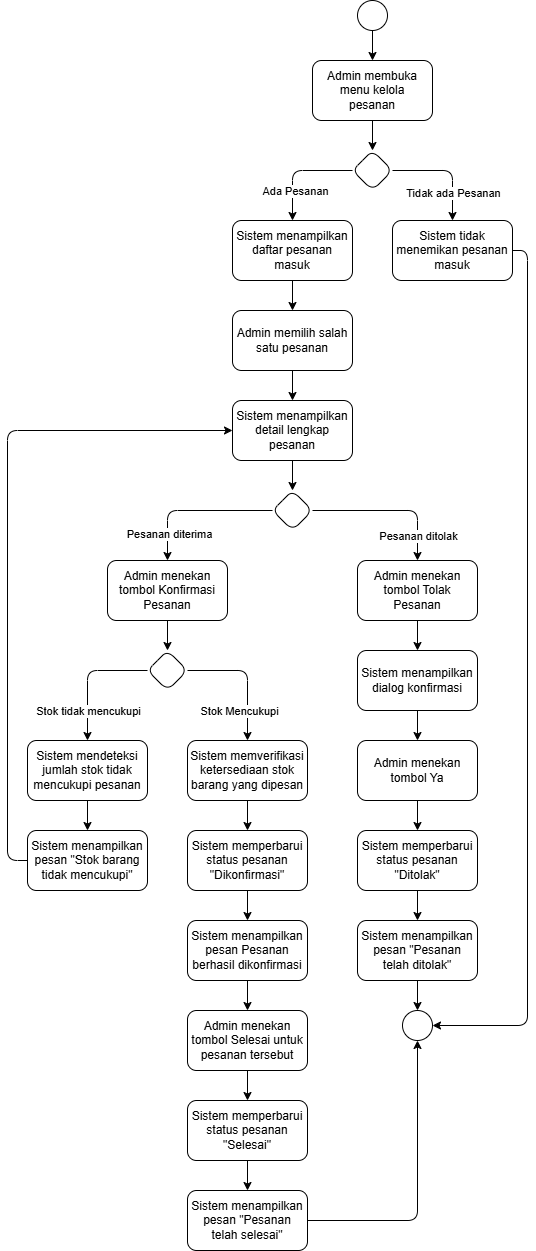

The diagram above was exported from draw.io. Its source (the exported page's mxGraphModel, read from the mxfile embedded in the PNG):
<mxGraphModel dx="1812" dy="1214" grid="1" gridSize="10" guides="1" tooltips="1" connect="1" arrows="1" fold="1" page="1" pageScale="1" pageWidth="850" pageHeight="1100" math="0" shadow="0">
  <root>
    <mxCell id="0" />
    <mxCell id="1" parent="0" />
    <mxCell id="4" value="" style="edgeStyle=none;html=1;" parent="1" source="2" target="3" edge="1">
      <mxGeometry relative="1" as="geometry" />
    </mxCell>
    <mxCell id="2" value="" style="ellipse;whiteSpace=wrap;html=1;aspect=fixed;" parent="1" vertex="1">
      <mxGeometry x="410" y="10" width="30" height="30" as="geometry" />
    </mxCell>
    <mxCell id="6" style="edgeStyle=none;html=1;entryX=0.5;entryY=0;entryDx=0;entryDy=0;" parent="1" source="3" target="5" edge="1">
      <mxGeometry relative="1" as="geometry" />
    </mxCell>
    <mxCell id="3" value="Admin membuka menu kelola pesanan" style="whiteSpace=wrap;html=1;rounded=1;spacingTop=2;spacingLeft=2;spacingBottom=2;spacingRight=2;" parent="1" vertex="1">
      <mxGeometry x="365" y="70" width="120" height="60" as="geometry" />
    </mxCell>
    <mxCell id="8" value="" style="edgeStyle=none;html=1;" parent="1" source="5" target="7" edge="1">
      <mxGeometry relative="1" as="geometry">
        <Array as="points">
          <mxPoint x="345" y="180" />
        </Array>
      </mxGeometry>
    </mxCell>
    <mxCell id="9" value="Ada Pesanan" style="edgeLabel;html=1;align=center;verticalAlign=middle;resizable=0;points=[];" parent="8" vertex="1" connectable="0">
      <mxGeometry x="-0.1361" relative="1" as="geometry">
        <mxPoint x="-10" y="20" as="offset" />
      </mxGeometry>
    </mxCell>
    <mxCell id="40" style="edgeStyle=none;html=1;entryX=0.5;entryY=0;entryDx=0;entryDy=0;" parent="1" source="5" target="39" edge="1">
      <mxGeometry relative="1" as="geometry">
        <Array as="points">
          <mxPoint x="505" y="180" />
        </Array>
      </mxGeometry>
    </mxCell>
    <mxCell id="58" value="Tidak ada Pesanan" style="edgeLabel;html=1;align=center;verticalAlign=middle;resizable=0;points=[];" parent="40" vertex="1" connectable="0">
      <mxGeometry x="0.4876" y="1" relative="1" as="geometry">
        <mxPoint x="-1" as="offset" />
      </mxGeometry>
    </mxCell>
    <mxCell id="5" value="" style="rhombus;whiteSpace=wrap;html=1;rounded=1;" parent="1" vertex="1">
      <mxGeometry x="405" y="160" width="40" height="40" as="geometry" />
    </mxCell>
    <mxCell id="11" value="" style="edgeStyle=none;html=1;" parent="1" source="7" target="10" edge="1">
      <mxGeometry relative="1" as="geometry" />
    </mxCell>
    <mxCell id="7" value="Sistem menampilkan daftar pesanan masuk" style="whiteSpace=wrap;html=1;rounded=1;spacingTop=2;spacingLeft=2;spacingBottom=2;spacingRight=2;" parent="1" vertex="1">
      <mxGeometry x="285" y="230" width="120" height="60" as="geometry" />
    </mxCell>
    <mxCell id="13" value="" style="edgeStyle=none;html=1;" parent="1" source="10" target="12" edge="1">
      <mxGeometry relative="1" as="geometry" />
    </mxCell>
    <mxCell id="10" value="Admin memilih salah satu pesanan" style="whiteSpace=wrap;html=1;rounded=1;spacingTop=2;spacingLeft=2;spacingBottom=2;spacingRight=2;" parent="1" vertex="1">
      <mxGeometry x="285" y="320" width="120" height="60" as="geometry" />
    </mxCell>
    <mxCell id="16" style="edgeStyle=none;html=1;entryX=0.5;entryY=0;entryDx=0;entryDy=0;exitX=0;exitY=0.5;exitDx=0;exitDy=0;" parent="1" source="34" target="15" edge="1">
      <mxGeometry relative="1" as="geometry">
        <mxPoint x="305" y="560" as="sourcePoint" />
        <Array as="points">
          <mxPoint x="220" y="520" />
        </Array>
      </mxGeometry>
    </mxCell>
    <mxCell id="38" value="Pesanan diterima" style="edgeLabel;html=1;align=center;verticalAlign=middle;resizable=0;points=[];" parent="16" vertex="1" connectable="0">
      <mxGeometry x="-0.3185" y="-1" relative="1" as="geometry">
        <mxPoint x="-52" y="24" as="offset" />
      </mxGeometry>
    </mxCell>
    <mxCell id="12" value="Sistem menampilkan detail lengkap pesanan" style="whiteSpace=wrap;html=1;rounded=1;spacingTop=2;spacingLeft=2;spacingBottom=2;spacingRight=2;" parent="1" vertex="1">
      <mxGeometry x="285" y="410" width="120" height="60" as="geometry" />
    </mxCell>
    <mxCell id="18" style="edgeStyle=none;html=1;entryX=0.5;entryY=0;entryDx=0;entryDy=0;" parent="1" source="23" target="17" edge="1">
      <mxGeometry relative="1" as="geometry">
        <Array as="points">
          <mxPoint x="300" y="680" />
        </Array>
      </mxGeometry>
    </mxCell>
    <mxCell id="25" value="Stok Mencukupi" style="edgeLabel;html=1;align=center;verticalAlign=middle;resizable=0;points=[];" parent="18" vertex="1" connectable="0">
      <mxGeometry x="-0.2167" y="-1" relative="1" as="geometry">
        <mxPoint x="1" y="39" as="offset" />
      </mxGeometry>
    </mxCell>
    <mxCell id="15" value="Admin menekan tombol Konfirmasi Pesanan" style="whiteSpace=wrap;html=1;rounded=1;spacingTop=2;spacingLeft=2;spacingBottom=2;spacingRight=2;" parent="1" vertex="1">
      <mxGeometry x="160" y="570" width="120" height="60" as="geometry" />
    </mxCell>
    <mxCell id="20" value="" style="edgeStyle=none;html=1;" parent="1" source="17" target="19" edge="1">
      <mxGeometry relative="1" as="geometry" />
    </mxCell>
    <mxCell id="17" value="Sistem memverifikasi ketersediaan stok barang yang dipesan" style="whiteSpace=wrap;html=1;rounded=1;spacingTop=2;spacingLeft=2;spacingBottom=2;spacingRight=2;" parent="1" vertex="1">
      <mxGeometry x="240" y="750" width="120" height="60" as="geometry" />
    </mxCell>
    <mxCell id="22" value="" style="edgeStyle=none;html=1;" parent="1" source="19" target="21" edge="1">
      <mxGeometry relative="1" as="geometry" />
    </mxCell>
    <mxCell id="19" value="Sistem memperbarui status pesanan&lt;div&gt;&lt;font style=&quot;color: rgb(0, 0, 0);&quot;&gt;&quot;Dikonfirmasi&quot;&lt;/font&gt;&lt;/div&gt;" style="whiteSpace=wrap;html=1;rounded=1;spacingTop=2;spacingLeft=2;spacingBottom=2;spacingRight=2;" parent="1" vertex="1">
      <mxGeometry x="240" y="840" width="120" height="60" as="geometry" />
    </mxCell>
    <mxCell id="60" style="edgeStyle=none;html=1;entryX=0.5;entryY=0;entryDx=0;entryDy=0;" edge="1" parent="1" source="21" target="59">
      <mxGeometry relative="1" as="geometry" />
    </mxCell>
    <mxCell id="21" value="Sistem menampilkan pesan Pesanan berhasil dikonfirmasi" style="whiteSpace=wrap;html=1;rounded=1;spacingTop=2;spacingLeft=2;spacingBottom=2;spacingRight=2;" parent="1" vertex="1">
      <mxGeometry x="240" y="930" width="120" height="60" as="geometry" />
    </mxCell>
    <mxCell id="24" value="" style="edgeStyle=none;html=1;entryX=0.5;entryY=0;entryDx=0;entryDy=0;" parent="1" source="15" target="23" edge="1">
      <mxGeometry relative="1" as="geometry">
        <mxPoint x="260" y="630" as="sourcePoint" />
        <mxPoint x="260" y="750" as="targetPoint" />
      </mxGeometry>
    </mxCell>
    <mxCell id="27" style="edgeStyle=none;html=1;entryX=0.5;entryY=0;entryDx=0;entryDy=0;" parent="1" source="23" target="26" edge="1">
      <mxGeometry relative="1" as="geometry">
        <Array as="points">
          <mxPoint x="140" y="680" />
        </Array>
      </mxGeometry>
    </mxCell>
    <mxCell id="28" value="Stok tidak mencukupi" style="edgeLabel;html=1;align=center;verticalAlign=middle;resizable=0;points=[];" parent="27" vertex="1" connectable="0">
      <mxGeometry x="0.016" relative="1" as="geometry">
        <mxPoint y="34" as="offset" />
      </mxGeometry>
    </mxCell>
    <mxCell id="23" value="" style="rhombus;whiteSpace=wrap;html=1;rounded=1;" parent="1" vertex="1">
      <mxGeometry x="200" y="660" width="40" height="40" as="geometry" />
    </mxCell>
    <mxCell id="30" style="edgeStyle=none;html=1;entryX=0.5;entryY=0;entryDx=0;entryDy=0;" parent="1" source="26" target="29" edge="1">
      <mxGeometry relative="1" as="geometry" />
    </mxCell>
    <mxCell id="26" value="Sistem mendeteksi jumlah stok tidak mencukupi pesanan" style="whiteSpace=wrap;html=1;rounded=1;spacingTop=2;spacingLeft=2;spacingBottom=2;spacingRight=2;" parent="1" vertex="1">
      <mxGeometry x="80" y="750" width="120" height="60" as="geometry" />
    </mxCell>
    <mxCell id="31" style="edgeStyle=none;html=1;entryX=0;entryY=0.5;entryDx=0;entryDy=0;exitX=0;exitY=0.5;exitDx=0;exitDy=0;" parent="1" source="29" target="12" edge="1">
      <mxGeometry relative="1" as="geometry">
        <Array as="points">
          <mxPoint x="60" y="870" />
          <mxPoint x="60" y="440" />
        </Array>
      </mxGeometry>
    </mxCell>
    <mxCell id="29" value="Sistem menampilkan pesan &quot;Stok barang tidak mencukupi&quot;" style="whiteSpace=wrap;html=1;rounded=1;spacingTop=2;spacingLeft=2;spacingBottom=2;spacingRight=2;" parent="1" vertex="1">
      <mxGeometry x="80" y="840" width="120" height="60" as="geometry" />
    </mxCell>
    <mxCell id="33" value="" style="edgeStyle=none;html=1;entryX=0.5;entryY=0;entryDx=0;entryDy=0;" parent="1" source="12" target="34" edge="1">
      <mxGeometry relative="1" as="geometry">
        <mxPoint x="305" y="470" as="sourcePoint" />
        <mxPoint x="305" y="500" as="targetPoint" />
      </mxGeometry>
    </mxCell>
    <mxCell id="36" style="edgeStyle=none;html=1;entryX=0.5;entryY=0;entryDx=0;entryDy=0;" parent="1" source="34" target="35" edge="1">
      <mxGeometry relative="1" as="geometry">
        <Array as="points">
          <mxPoint x="470" y="520" />
        </Array>
      </mxGeometry>
    </mxCell>
    <mxCell id="37" value="Pesanan ditolak" style="edgeLabel;html=1;align=center;verticalAlign=middle;resizable=0;points=[];" parent="36" vertex="1" connectable="0">
      <mxGeometry x="-0.2119" y="-1" relative="1" as="geometry">
        <mxPoint x="43" y="24" as="offset" />
      </mxGeometry>
    </mxCell>
    <mxCell id="34" value="" style="rhombus;whiteSpace=wrap;html=1;rounded=1;" parent="1" vertex="1">
      <mxGeometry x="325" y="500" width="40" height="40" as="geometry" />
    </mxCell>
    <mxCell id="42" style="edgeStyle=none;html=1;entryX=0.5;entryY=0;entryDx=0;entryDy=0;exitX=0.5;exitY=1;exitDx=0;exitDy=0;" parent="1" source="35" target="41" edge="1">
      <mxGeometry relative="1" as="geometry" />
    </mxCell>
    <mxCell id="35" value="Admin menekan tombol Tolak Pesanan" style="whiteSpace=wrap;html=1;rounded=1;spacingTop=2;spacingLeft=2;spacingBottom=2;spacingRight=2;" parent="1" vertex="1">
      <mxGeometry x="410" y="570" width="120" height="60" as="geometry" />
    </mxCell>
    <mxCell id="57" style="edgeStyle=none;html=1;entryX=1;entryY=0.5;entryDx=0;entryDy=0;" parent="1" source="39" target="49" edge="1">
      <mxGeometry relative="1" as="geometry">
        <Array as="points">
          <mxPoint x="580" y="260" />
          <mxPoint x="580" y="1035" />
        </Array>
      </mxGeometry>
    </mxCell>
    <mxCell id="39" value="Sistem tidak menemikan pesanan masuk" style="whiteSpace=wrap;html=1;rounded=1;spacingTop=2;spacingLeft=2;spacingBottom=2;spacingRight=2;" parent="1" vertex="1">
      <mxGeometry x="445" y="230" width="120" height="60" as="geometry" />
    </mxCell>
    <mxCell id="44" value="" style="edgeStyle=none;html=1;" parent="1" source="41" target="43" edge="1">
      <mxGeometry relative="1" as="geometry" />
    </mxCell>
    <mxCell id="41" value="Sistem menampilkan dialog konfirmasi" style="whiteSpace=wrap;html=1;rounded=1;spacingTop=2;spacingLeft=2;spacingBottom=2;spacingRight=2;" parent="1" vertex="1">
      <mxGeometry x="410" y="660" width="120" height="60" as="geometry" />
    </mxCell>
    <mxCell id="46" style="edgeStyle=none;html=1;entryX=0.5;entryY=0;entryDx=0;entryDy=0;" parent="1" source="43" target="45" edge="1">
      <mxGeometry relative="1" as="geometry" />
    </mxCell>
    <mxCell id="43" value="Admin menekan tombol Ya" style="whiteSpace=wrap;html=1;rounded=1;spacingTop=2;spacingLeft=2;spacingBottom=2;spacingRight=2;" parent="1" vertex="1">
      <mxGeometry x="410" y="750" width="120" height="60" as="geometry" />
    </mxCell>
    <mxCell id="48" style="edgeStyle=none;html=1;entryX=0.5;entryY=0;entryDx=0;entryDy=0;" parent="1" source="45" target="47" edge="1">
      <mxGeometry relative="1" as="geometry" />
    </mxCell>
    <mxCell id="45" value="Sistem memperbarui status pesanan&lt;div&gt;&lt;font style=&quot;color: rgb(0, 0, 0);&quot;&gt;&quot;Ditolak&quot;&lt;/font&gt;&lt;/div&gt;" style="whiteSpace=wrap;html=1;rounded=1;spacingTop=2;spacingLeft=2;spacingBottom=2;spacingRight=2;" parent="1" vertex="1">
      <mxGeometry x="410" y="840" width="120" height="60" as="geometry" />
    </mxCell>
    <mxCell id="54" style="edgeStyle=none;html=1;entryX=0.5;entryY=0;entryDx=0;entryDy=0;" parent="1" source="47" target="49" edge="1">
      <mxGeometry relative="1" as="geometry" />
    </mxCell>
    <mxCell id="47" value="Sistem menampilkan pesan &quot;Pesanan telah ditolak&quot;" style="whiteSpace=wrap;html=1;rounded=1;spacingTop=2;spacingLeft=2;spacingBottom=2;spacingRight=2;" parent="1" vertex="1">
      <mxGeometry x="410" y="930" width="120" height="60" as="geometry" />
    </mxCell>
    <mxCell id="49" value="" style="ellipse;whiteSpace=wrap;html=1;aspect=fixed;" parent="1" vertex="1">
      <mxGeometry x="455" y="1020" width="30" height="30" as="geometry" />
    </mxCell>
    <mxCell id="65" style="edgeStyle=none;html=1;entryX=0.5;entryY=0;entryDx=0;entryDy=0;" edge="1" parent="1" source="59" target="63">
      <mxGeometry relative="1" as="geometry" />
    </mxCell>
    <mxCell id="59" value="Admin menekan tombol Selesai untuk pesanan tersebut" style="whiteSpace=wrap;html=1;rounded=1;spacingTop=2;spacingLeft=2;spacingBottom=2;spacingRight=2;" vertex="1" parent="1">
      <mxGeometry x="240" y="1020" width="120" height="60" as="geometry" />
    </mxCell>
    <mxCell id="66" style="edgeStyle=none;html=1;entryX=0.5;entryY=0;entryDx=0;entryDy=0;" edge="1" parent="1" source="63" target="64">
      <mxGeometry relative="1" as="geometry" />
    </mxCell>
    <mxCell id="63" value="&lt;font style=&quot;color: rgb(0, 0, 0);&quot;&gt;Sistem memperbarui status pesanan&lt;/font&gt;&lt;div&gt;&lt;font style=&quot;color: rgb(0, 0, 0);&quot;&gt;&quot;Selesai&quot;&lt;/font&gt;&lt;/div&gt;" style="whiteSpace=wrap;html=1;rounded=1;spacingTop=2;spacingLeft=2;spacingBottom=2;spacingRight=2;" vertex="1" parent="1">
      <mxGeometry x="240" y="1110" width="120" height="60" as="geometry" />
    </mxCell>
    <mxCell id="67" style="edgeStyle=none;html=1;entryX=0.5;entryY=1;entryDx=0;entryDy=0;" edge="1" parent="1" source="64" target="49">
      <mxGeometry relative="1" as="geometry">
        <Array as="points">
          <mxPoint x="470" y="1230" />
        </Array>
      </mxGeometry>
    </mxCell>
    <mxCell id="64" value="Sistem menampilkan pesan &quot;Pesanan telah selesai&quot;" style="whiteSpace=wrap;html=1;rounded=1;spacingTop=2;spacingLeft=2;spacingBottom=2;spacingRight=2;" vertex="1" parent="1">
      <mxGeometry x="240" y="1200" width="120" height="60" as="geometry" />
    </mxCell>
  </root>
</mxGraphModel>